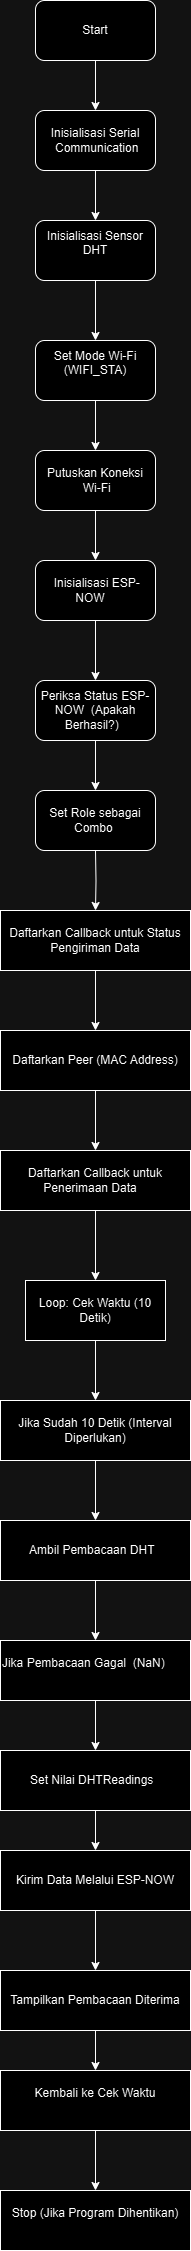

The diagram above was exported from draw.io. Its source (the exported page's mxGraphModel, read from the mxfile embedded in the PNG):
<mxGraphModel dx="521" dy="557" grid="1" gridSize="10" guides="1" tooltips="1" connect="1" arrows="1" fold="1" page="1" pageScale="1" pageWidth="850" pageHeight="1100" math="0" shadow="0">
  <root>
    <mxCell id="0" />
    <mxCell id="1" parent="0" />
    <mxCell id="cVnI3twCNpX3Q7nCzGlP-4" value="" style="edgeStyle=orthogonalEdgeStyle;rounded=0;orthogonalLoop=1;jettySize=auto;html=1;" edge="1" parent="1" source="cVnI3twCNpX3Q7nCzGlP-2" target="cVnI3twCNpX3Q7nCzGlP-3">
      <mxGeometry relative="1" as="geometry" />
    </mxCell>
    <mxCell id="cVnI3twCNpX3Q7nCzGlP-2" value="&lt;span class=&quot;hljs-keyword&quot;&gt;Start&lt;/span&gt;" style="rounded=1;whiteSpace=wrap;html=1;" vertex="1" parent="1">
      <mxGeometry x="200" y="40" width="120" height="60" as="geometry" />
    </mxCell>
    <mxCell id="cVnI3twCNpX3Q7nCzGlP-6" value="" style="edgeStyle=orthogonalEdgeStyle;rounded=0;orthogonalLoop=1;jettySize=auto;html=1;" edge="1" parent="1" source="cVnI3twCNpX3Q7nCzGlP-3" target="cVnI3twCNpX3Q7nCzGlP-5">
      <mxGeometry relative="1" as="geometry" />
    </mxCell>
    <mxCell id="cVnI3twCNpX3Q7nCzGlP-3" value="&lt;br&gt;Inisialisasi Serial &amp;nbsp;Communication&lt;div&gt;&lt;br/&gt;&lt;/div&gt;" style="whiteSpace=wrap;html=1;rounded=1;" vertex="1" parent="1">
      <mxGeometry x="200" y="150" width="120" height="60" as="geometry" />
    </mxCell>
    <mxCell id="cVnI3twCNpX3Q7nCzGlP-8" value="" style="edgeStyle=orthogonalEdgeStyle;rounded=0;orthogonalLoop=1;jettySize=auto;html=1;" edge="1" parent="1" source="cVnI3twCNpX3Q7nCzGlP-5" target="cVnI3twCNpX3Q7nCzGlP-7">
      <mxGeometry relative="1" as="geometry" />
    </mxCell>
    <mxCell id="cVnI3twCNpX3Q7nCzGlP-5" value="&#10;Inisialisasi Sensor DHT&#10;&#10;" style="whiteSpace=wrap;html=1;rounded=1;" vertex="1" parent="1">
      <mxGeometry x="200" y="260" width="120" height="60" as="geometry" />
    </mxCell>
    <mxCell id="cVnI3twCNpX3Q7nCzGlP-10" value="" style="edgeStyle=orthogonalEdgeStyle;rounded=0;orthogonalLoop=1;jettySize=auto;html=1;" edge="1" parent="1" source="cVnI3twCNpX3Q7nCzGlP-7" target="cVnI3twCNpX3Q7nCzGlP-9">
      <mxGeometry relative="1" as="geometry" />
    </mxCell>
    <mxCell id="cVnI3twCNpX3Q7nCzGlP-7" value="&#10;&lt;span class=&quot;hljs-keyword&quot;&gt;Set&lt;/span&gt; Mode Wi&lt;span class=&quot;hljs-operator&quot;&gt;-&lt;/span&gt;Fi (WIFI_STA)&#10;&#10;" style="whiteSpace=wrap;html=1;rounded=1;" vertex="1" parent="1">
      <mxGeometry x="200" y="380" width="120" height="60" as="geometry" />
    </mxCell>
    <mxCell id="cVnI3twCNpX3Q7nCzGlP-12" value="" style="edgeStyle=orthogonalEdgeStyle;rounded=0;orthogonalLoop=1;jettySize=auto;html=1;" edge="1" parent="1" source="cVnI3twCNpX3Q7nCzGlP-9" target="cVnI3twCNpX3Q7nCzGlP-11">
      <mxGeometry relative="1" as="geometry" />
    </mxCell>
    <mxCell id="cVnI3twCNpX3Q7nCzGlP-9" value="&lt;br&gt; Putuskan Koneksi&lt;div&gt;&amp;nbsp;Wi&lt;span class=&quot;hljs-operator&quot;&gt;-&lt;/span&gt;Fi&lt;br&gt;&lt;br&gt;&lt;/div&gt;" style="whiteSpace=wrap;html=1;rounded=1;" vertex="1" parent="1">
      <mxGeometry x="200" y="490" width="120" height="60" as="geometry" />
    </mxCell>
    <mxCell id="cVnI3twCNpX3Q7nCzGlP-14" value="" style="edgeStyle=orthogonalEdgeStyle;rounded=0;orthogonalLoop=1;jettySize=auto;html=1;" edge="1" parent="1" source="cVnI3twCNpX3Q7nCzGlP-11" target="cVnI3twCNpX3Q7nCzGlP-13">
      <mxGeometry relative="1" as="geometry" />
    </mxCell>
    <mxCell id="cVnI3twCNpX3Q7nCzGlP-11" value="&amp;nbsp;Inisialisasi ESP&lt;span class=&quot;hljs-operator&quot;&gt;-&lt;/span&gt;NOW&amp;nbsp; &amp;nbsp;" style="whiteSpace=wrap;html=1;rounded=1;" vertex="1" parent="1">
      <mxGeometry x="200" y="600" width="120" height="60" as="geometry" />
    </mxCell>
    <mxCell id="cVnI3twCNpX3Q7nCzGlP-16" value="" style="edgeStyle=orthogonalEdgeStyle;rounded=0;orthogonalLoop=1;jettySize=auto;html=1;" edge="1" parent="1" source="cVnI3twCNpX3Q7nCzGlP-13" target="cVnI3twCNpX3Q7nCzGlP-15">
      <mxGeometry relative="1" as="geometry" />
    </mxCell>
    <mxCell id="cVnI3twCNpX3Q7nCzGlP-13" value="Periksa Status ESP&lt;span class=&quot;hljs-operator&quot;&gt;-&lt;/span&gt;NOW &amp;nbsp;(Apakah Berhasil?)&amp;nbsp;&amp;nbsp;" style="whiteSpace=wrap;html=1;rounded=1;" vertex="1" parent="1">
      <mxGeometry x="200" y="720" width="120" height="60" as="geometry" />
    </mxCell>
    <mxCell id="cVnI3twCNpX3Q7nCzGlP-15" value="&lt;span class=&quot;hljs-keyword&quot;&gt;Set&lt;/span&gt; Role sebagai Combo&amp;nbsp;" style="whiteSpace=wrap;html=1;rounded=1;" vertex="1" parent="1">
      <mxGeometry x="200" y="830" width="120" height="60" as="geometry" />
    </mxCell>
    <mxCell id="cVnI3twCNpX3Q7nCzGlP-30" value="" style="edgeStyle=orthogonalEdgeStyle;rounded=0;orthogonalLoop=1;jettySize=auto;html=1;" edge="1" parent="1" target="cVnI3twCNpX3Q7nCzGlP-29">
      <mxGeometry relative="1" as="geometry">
        <mxPoint x="260" y="890" as="sourcePoint" />
      </mxGeometry>
    </mxCell>
    <mxCell id="cVnI3twCNpX3Q7nCzGlP-32" value="" style="edgeStyle=orthogonalEdgeStyle;rounded=0;orthogonalLoop=1;jettySize=auto;html=1;" edge="1" parent="1" source="cVnI3twCNpX3Q7nCzGlP-29" target="cVnI3twCNpX3Q7nCzGlP-31">
      <mxGeometry relative="1" as="geometry" />
    </mxCell>
    <mxCell id="cVnI3twCNpX3Q7nCzGlP-29" value="&lt;br&gt; Daftarkan Callback untuk Status Pengiriman Data &lt;div&gt;&lt;br/&gt;&lt;/div&gt;" style="rounded=0;whiteSpace=wrap;html=1;" vertex="1" parent="1">
      <mxGeometry x="165" y="950" width="190" height="60" as="geometry" />
    </mxCell>
    <mxCell id="cVnI3twCNpX3Q7nCzGlP-34" value="" style="edgeStyle=orthogonalEdgeStyle;rounded=0;orthogonalLoop=1;jettySize=auto;html=1;" edge="1" parent="1" source="cVnI3twCNpX3Q7nCzGlP-31" target="cVnI3twCNpX3Q7nCzGlP-33">
      <mxGeometry relative="1" as="geometry" />
    </mxCell>
    <mxCell id="cVnI3twCNpX3Q7nCzGlP-31" value="Daftarkan Peer (MAC Address)" style="rounded=0;whiteSpace=wrap;html=1;" vertex="1" parent="1">
      <mxGeometry x="165" y="1070" width="190" height="60" as="geometry" />
    </mxCell>
    <mxCell id="cVnI3twCNpX3Q7nCzGlP-40" value="" style="edgeStyle=orthogonalEdgeStyle;rounded=0;orthogonalLoop=1;jettySize=auto;html=1;" edge="1" parent="1" source="cVnI3twCNpX3Q7nCzGlP-33" target="cVnI3twCNpX3Q7nCzGlP-39">
      <mxGeometry relative="1" as="geometry" />
    </mxCell>
    <mxCell id="cVnI3twCNpX3Q7nCzGlP-33" value="Daftarkan Callback untuk &amp;nbsp;Penerimaan Data&amp;nbsp; &amp;nbsp;&amp;nbsp;" style="rounded=0;whiteSpace=wrap;html=1;" vertex="1" parent="1">
      <mxGeometry x="165" y="1190" width="190" height="60" as="geometry" />
    </mxCell>
    <mxCell id="cVnI3twCNpX3Q7nCzGlP-38" value="" style="edgeStyle=orthogonalEdgeStyle;rounded=0;orthogonalLoop=1;jettySize=auto;html=1;" edge="1" parent="1" source="cVnI3twCNpX3Q7nCzGlP-35" target="cVnI3twCNpX3Q7nCzGlP-37">
      <mxGeometry relative="1" as="geometry" />
    </mxCell>
    <mxCell id="cVnI3twCNpX3Q7nCzGlP-35" value="Jika Sudah &lt;span class=&quot;hljs-number&quot;&gt;10&lt;/span&gt; Detik (&lt;span class=&quot;hljs-type&quot;&gt;Interval&lt;/span&gt; Diperlukan)" style="rounded=0;whiteSpace=wrap;html=1;" vertex="1" parent="1">
      <mxGeometry x="165" y="1440" width="190" height="60" as="geometry" />
    </mxCell>
    <mxCell id="cVnI3twCNpX3Q7nCzGlP-43" value="" style="edgeStyle=orthogonalEdgeStyle;rounded=0;orthogonalLoop=1;jettySize=auto;html=1;" edge="1" parent="1" source="cVnI3twCNpX3Q7nCzGlP-37" target="cVnI3twCNpX3Q7nCzGlP-42">
      <mxGeometry relative="1" as="geometry" />
    </mxCell>
    <mxCell id="cVnI3twCNpX3Q7nCzGlP-37" value="Ambil Pembacaan DHT&amp;nbsp;&amp;nbsp;" style="rounded=0;whiteSpace=wrap;html=1;" vertex="1" parent="1">
      <mxGeometry x="165" y="1560" width="190" height="60" as="geometry" />
    </mxCell>
    <mxCell id="cVnI3twCNpX3Q7nCzGlP-41" value="" style="edgeStyle=orthogonalEdgeStyle;rounded=0;orthogonalLoop=1;jettySize=auto;html=1;" edge="1" parent="1" source="cVnI3twCNpX3Q7nCzGlP-39" target="cVnI3twCNpX3Q7nCzGlP-35">
      <mxGeometry relative="1" as="geometry" />
    </mxCell>
    <mxCell id="cVnI3twCNpX3Q7nCzGlP-39" value="Loop: Cek Waktu (&lt;span class=&quot;hljs-number&quot;&gt;10&lt;/span&gt; Detik)" style="whiteSpace=wrap;html=1;rounded=0;" vertex="1" parent="1">
      <mxGeometry x="190" y="1320" width="140" height="60" as="geometry" />
    </mxCell>
    <mxCell id="cVnI3twCNpX3Q7nCzGlP-47" value="" style="edgeStyle=orthogonalEdgeStyle;rounded=0;orthogonalLoop=1;jettySize=auto;html=1;" edge="1" parent="1" source="cVnI3twCNpX3Q7nCzGlP-42" target="cVnI3twCNpX3Q7nCzGlP-46">
      <mxGeometry relative="1" as="geometry" />
    </mxCell>
    <mxCell id="cVnI3twCNpX3Q7nCzGlP-42" value="Jika Pembacaan Gagal &amp;nbsp;(NaN)&amp;nbsp; &amp;nbsp; &amp;nbsp; &amp;nbsp; &amp;nbsp;" style="rounded=0;whiteSpace=wrap;html=1;" vertex="1" parent="1">
      <mxGeometry x="165" y="1680" width="190" height="60" as="geometry" />
    </mxCell>
    <mxCell id="cVnI3twCNpX3Q7nCzGlP-50" value="" style="edgeStyle=orthogonalEdgeStyle;rounded=0;orthogonalLoop=1;jettySize=auto;html=1;" edge="1" parent="1" source="cVnI3twCNpX3Q7nCzGlP-44" target="cVnI3twCNpX3Q7nCzGlP-49">
      <mxGeometry relative="1" as="geometry" />
    </mxCell>
    <mxCell id="cVnI3twCNpX3Q7nCzGlP-44" value="Kirim Data Melalui ESP&lt;span class=&quot;hljs-operator&quot;&gt;-&lt;/span&gt;NOW" style="rounded=0;whiteSpace=wrap;html=1;" vertex="1" parent="1">
      <mxGeometry x="165" y="1890" width="190" height="60" as="geometry" />
    </mxCell>
    <mxCell id="cVnI3twCNpX3Q7nCzGlP-48" style="edgeStyle=orthogonalEdgeStyle;rounded=0;orthogonalLoop=1;jettySize=auto;html=1;entryX=0.5;entryY=0;entryDx=0;entryDy=0;" edge="1" parent="1" source="cVnI3twCNpX3Q7nCzGlP-46" target="cVnI3twCNpX3Q7nCzGlP-44">
      <mxGeometry relative="1" as="geometry" />
    </mxCell>
    <mxCell id="cVnI3twCNpX3Q7nCzGlP-46" value="&lt;span class=&quot;hljs-keyword&quot;&gt;Set&lt;/span&gt; Nilai DHTReadings&amp;nbsp;&amp;nbsp;" style="rounded=0;whiteSpace=wrap;html=1;" vertex="1" parent="1">
      <mxGeometry x="165" y="1790" width="190" height="60" as="geometry" />
    </mxCell>
    <mxCell id="cVnI3twCNpX3Q7nCzGlP-52" value="" style="edgeStyle=orthogonalEdgeStyle;rounded=0;orthogonalLoop=1;jettySize=auto;html=1;" edge="1" parent="1" source="cVnI3twCNpX3Q7nCzGlP-49" target="cVnI3twCNpX3Q7nCzGlP-51">
      <mxGeometry relative="1" as="geometry" />
    </mxCell>
    <mxCell id="cVnI3twCNpX3Q7nCzGlP-49" value="Tampilkan Pembacaan Diterima" style="rounded=0;whiteSpace=wrap;html=1;" vertex="1" parent="1">
      <mxGeometry x="165" y="2010" width="190" height="60" as="geometry" />
    </mxCell>
    <mxCell id="cVnI3twCNpX3Q7nCzGlP-54" value="" style="edgeStyle=orthogonalEdgeStyle;rounded=0;orthogonalLoop=1;jettySize=auto;html=1;" edge="1" parent="1" source="cVnI3twCNpX3Q7nCzGlP-51" target="cVnI3twCNpX3Q7nCzGlP-53">
      <mxGeometry relative="1" as="geometry" />
    </mxCell>
    <mxCell id="cVnI3twCNpX3Q7nCzGlP-51" value="&#10;Kembali ke Cek Waktu &#10;&#10;" style="rounded=0;whiteSpace=wrap;html=1;" vertex="1" parent="1">
      <mxGeometry x="165" y="2110" width="190" height="60" as="geometry" />
    </mxCell>
    <mxCell id="cVnI3twCNpX3Q7nCzGlP-53" value="&#10; Stop (Jika Program Dihentikan)&#10;&#10;" style="rounded=0;whiteSpace=wrap;html=1;" vertex="1" parent="1">
      <mxGeometry x="165" y="2230" width="190" height="60" as="geometry" />
    </mxCell>
  </root>
</mxGraphModel>